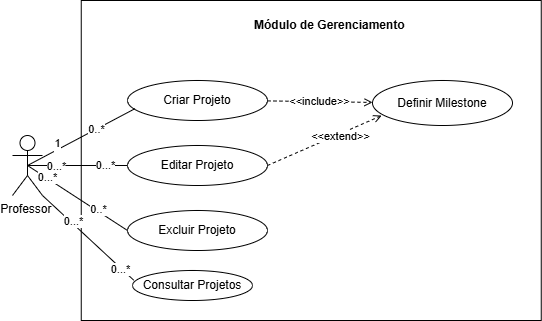

The diagram above was exported from draw.io. Its source (the exported page's mxGraphModel, read from the mxfile embedded in the PNG):
<mxGraphModel dx="3146" dy="1217" grid="1" gridSize="10" guides="1" tooltips="1" connect="1" arrows="1" fold="1" page="1" pageScale="1" pageWidth="827" pageHeight="1169" math="0" shadow="0">
  <root>
    <mxCell id="0" />
    <mxCell id="1" parent="0" />
    <mxCell id="2" parent="1" style="rounded=0;whiteSpace=wrap;html=1;fillColor=none;" value="" vertex="1">
      <mxGeometry height="320" width="460" x="-671.25" y="980" as="geometry" />
    </mxCell>
    <mxCell id="3" edge="1" parent="1" source="9" style="rounded=0;orthogonalLoop=1;jettySize=auto;html=1;exitX=0.5;exitY=0.5;exitDx=0;exitDy=0;exitPerimeter=0;endArrow=none;endFill=0;entryX=0;entryY=0.5;entryDx=0;entryDy=0;" target="11">
      <mxGeometry relative="1" as="geometry" />
    </mxCell>
    <mxCell id="4" connectable="0" parent="3" style="edgeLabel;html=1;align=center;verticalAlign=middle;resizable=0;points=[];" value="0...*" vertex="1">
      <mxGeometry relative="1" x="-0.6078" y="1" as="geometry">
        <mxPoint as="offset" />
      </mxGeometry>
    </mxCell>
    <mxCell id="5" connectable="0" parent="3" style="edgeLabel;html=1;align=center;verticalAlign=middle;resizable=0;points=[];" value="0..*" vertex="1">
      <mxGeometry relative="1" x="0.0096" y="1" as="geometry">
        <mxPoint x="20" y="12" as="offset" />
      </mxGeometry>
    </mxCell>
    <mxCell id="6" edge="1" parent="1" source="9" style="edgeStyle=orthogonalEdgeStyle;rounded=0;orthogonalLoop=1;jettySize=auto;html=1;exitX=0.5;exitY=0.5;exitDx=0;exitDy=0;exitPerimeter=0;endArrow=none;endFill=0;" target="15">
      <mxGeometry relative="1" as="geometry" />
    </mxCell>
    <mxCell id="7" connectable="0" parent="6" style="edgeLabel;html=1;align=center;verticalAlign=middle;resizable=0;points=[];" value="0...*" vertex="1">
      <mxGeometry relative="1" x="-0.4442" as="geometry">
        <mxPoint as="offset" />
      </mxGeometry>
    </mxCell>
    <mxCell id="8" connectable="0" parent="6" style="edgeLabel;html=1;align=center;verticalAlign=middle;resizable=0;points=[];" value="0...*" vertex="1">
      <mxGeometry relative="1" x="0.548" y="1" as="geometry">
        <mxPoint as="offset" />
      </mxGeometry>
    </mxCell>
    <mxCell id="9" parent="1" style="shape=umlActor;verticalLabelPosition=bottom;verticalAlign=top;html=1;outlineConnect=0;" value="Professor&amp;nbsp;" vertex="1">
      <mxGeometry height="60" width="30" x="-740" y="1115" as="geometry" />
    </mxCell>
    <mxCell id="10" parent="1" style="ellipse;whiteSpace=wrap;html=1;" value="Criar Projeto" vertex="1">
      <mxGeometry height="40" width="140" x="-625" y="1060" as="geometry" />
    </mxCell>
    <mxCell id="11" parent="1" style="ellipse;whiteSpace=wrap;html=1;" value="Excluir Projeto" vertex="1">
      <mxGeometry height="40" width="140" x="-625" y="1190" as="geometry" />
    </mxCell>
    <mxCell id="12" edge="1" parent="1" source="9" style="rounded=0;orthogonalLoop=1;jettySize=auto;html=1;exitX=0.5;exitY=0.5;exitDx=0;exitDy=0;exitPerimeter=0;entryX=0.054;entryY=0.703;entryDx=0;entryDy=0;entryPerimeter=0;shape=wire;dashed=1;endArrow=none;endFill=0;" target="10">
      <mxGeometry relative="1" as="geometry" />
    </mxCell>
    <mxCell id="13" connectable="0" parent="12" style="edgeLabel;html=1;align=center;verticalAlign=middle;resizable=0;points=[];" value="0..*" vertex="1">
      <mxGeometry relative="1" x="0.2832" as="geometry">
        <mxPoint as="offset" />
      </mxGeometry>
    </mxCell>
    <mxCell id="14" connectable="0" parent="12" style="edgeLabel;html=1;align=center;verticalAlign=middle;resizable=0;points=[];" value="1&lt;div&gt;&lt;br&gt;&lt;/div&gt;" vertex="1">
      <mxGeometry relative="1" x="-0.4624" as="geometry">
        <mxPoint as="offset" />
      </mxGeometry>
    </mxCell>
    <mxCell id="15" parent="1" style="ellipse;whiteSpace=wrap;html=1;" value="Editar Projeto" vertex="1">
      <mxGeometry height="40" width="140" x="-625" y="1125" as="geometry" />
    </mxCell>
    <mxCell id="16" edge="1" parent="1" source="10" style="endArrow=open;dashed=1;html=1;rounded=0;endFill=0;" target="20" value="">
      <mxGeometry height="50" relative="1" width="50" as="geometry">
        <mxPoint x="-311.25" y="1200" as="sourcePoint" />
        <mxPoint x="-261.25" y="1150" as="targetPoint" />
      </mxGeometry>
    </mxCell>
    <mxCell id="17" connectable="0" parent="16" style="edgeLabel;html=1;align=center;verticalAlign=middle;resizable=0;points=[];" value="&amp;lt;&amp;lt;include&amp;gt;&amp;gt;" vertex="1">
      <mxGeometry relative="1" x="-0.0019" y="1" as="geometry">
        <mxPoint as="offset" />
      </mxGeometry>
    </mxCell>
    <mxCell id="18" edge="1" parent="1" source="15" style="endArrow=open;dashed=1;html=1;rounded=0;exitX=1;exitY=0.5;exitDx=0;exitDy=0;endFill=0;entryX=0.065;entryY=0.78;entryDx=0;entryDy=0;entryPerimeter=0;" target="20" value="">
      <mxGeometry height="50" relative="1" width="50" as="geometry">
        <mxPoint x="-311.25" y="1200" as="sourcePoint" />
        <mxPoint x="-261.25" y="1150" as="targetPoint" />
      </mxGeometry>
    </mxCell>
    <mxCell id="19" connectable="0" parent="18" style="edgeLabel;html=1;align=center;verticalAlign=middle;resizable=0;points=[];" value="&amp;lt;&amp;lt;extend&amp;gt;&amp;gt;" vertex="1">
      <mxGeometry relative="1" x="0.2524" y="-2" as="geometry">
        <mxPoint as="offset" />
      </mxGeometry>
    </mxCell>
    <mxCell id="20" parent="1" style="ellipse;whiteSpace=wrap;html=1;" value="Definir Milestone" vertex="1">
      <mxGeometry height="45" width="140" x="-380" y="1060" as="geometry" />
    </mxCell>
    <mxCell id="21" parent="1" style="text;html=1;whiteSpace=wrap;strokeColor=none;fillColor=none;align=center;verticalAlign=middle;rounded=0;" value="&lt;b&gt;Módulo de Gerenciamento&amp;nbsp;&lt;/b&gt;" vertex="1">
      <mxGeometry height="30" width="240" x="-541.25" y="990" as="geometry" />
    </mxCell>
    <mxCell id="22" parent="1" style="ellipse;whiteSpace=wrap;html=1;" value="Consultar Projetos" vertex="1">
      <mxGeometry height="30" width="120" x="-620" y="1250" as="geometry" />
    </mxCell>
    <mxCell id="23" edge="1" parent="1" source="22" style="endArrow=none;html=1;rounded=0;exitX=0.01;exitY=0.322;exitDx=0;exitDy=0;exitPerimeter=0;entryX=1;entryY=1;entryDx=0;entryDy=0;entryPerimeter=0;" target="9" value="">
      <mxGeometry height="50" relative="1" width="50" as="geometry">
        <mxPoint x="-610" y="1260" as="sourcePoint" />
        <mxPoint x="-560" y="1210" as="targetPoint" />
      </mxGeometry>
    </mxCell>
    <mxCell id="24" connectable="0" parent="23" style="edgeLabel;html=1;align=center;verticalAlign=middle;resizable=0;points=[];" value="0...*" vertex="1">
      <mxGeometry relative="1" x="0.6573" y="2" as="geometry">
        <mxPoint x="16" y="9" as="offset" />
      </mxGeometry>
    </mxCell>
    <mxCell id="25" connectable="0" parent="23" style="edgeLabel;html=1;align=center;verticalAlign=middle;resizable=0;points=[];" value="0...*" vertex="1">
      <mxGeometry relative="1" x="-0.7048" y="1" as="geometry">
        <mxPoint as="offset" />
      </mxGeometry>
    </mxCell>
  </root>
</mxGraphModel>